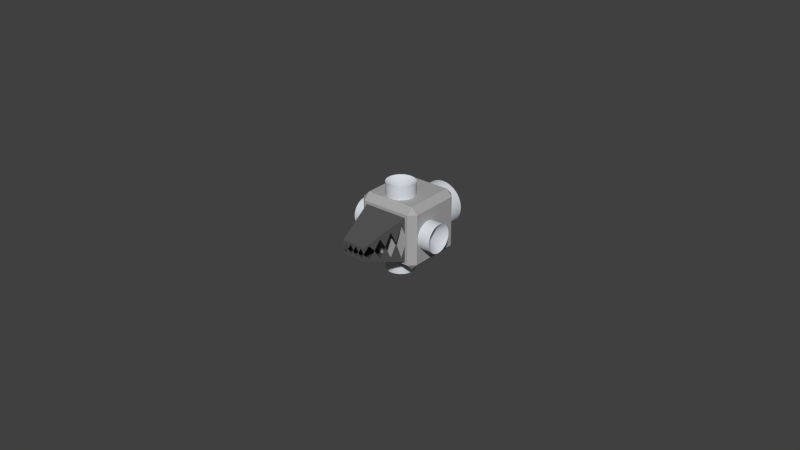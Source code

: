 # Source: Robot.blend  (saved by Blender 2.70.0; exported with 4.5.12 LTS)
import bpy
from mathutils import Matrix  # noqa: F401  (used for matrix-valued properties, if any)

bpy.ops.wm.read_factory_settings(use_empty=True)
scene = bpy.context.scene
scene.name = 'Scene'

# ---- collections
col_collection_1 = bpy.data.collections.new('Collection 1'); scene.collection.children.link(col_collection_1)

# ---- materials (node trees are filled in below, after node groups)
mat_material_001 = bpy.data.materials.new('Material.001')
mat_material_001.alpha_threshold = 0.0
mat_material_001.use_transparent_shadow = False
mat_material_001.diffuse_color = (0.4064, 0.4064, 0.4064, 1.0)
mat_material_001.roughness = 0.5
mat_material_001.line_color = (0.0, 0.0, 0.0, 1.0)
mat_material_002 = bpy.data.materials.new('Material.002')
mat_material_002.alpha_threshold = 0.0
mat_material_002.use_transparent_shadow = False
mat_material_002.diffuse_color = (0.09272, 0.09272, 0.09272, 1.0)
mat_material_002.roughness = 0.5
mat_material_002.line_color = (0.0, 0.0, 0.0, 1.0)
mat_material_003 = bpy.data.materials.new('Material.003')
mat_material_003.alpha_threshold = 0.0
mat_material_003.use_transparent_shadow = False
mat_material_003.diffuse_color = (0.6839, 0.7153, 0.7678, 1.0)
mat_material_003.roughness = 0.5
mat_material_003.line_color = (0.0, 0.0, 0.0, 1.0)

# ---- material node trees

# ---- world
world_world = bpy.data.worlds.new('World'); scene.world = world_world
world_world.color = (0.05088, 0.05088, 0.05088)
world_world.use_sun_shadow = False
world_world.sun_shadow_jitter_overblur = 0.0
world_world.cycles.sampling_method = 'MANUAL'
world_world.cycles.sample_map_resolution = 256

# ---- meshes
me_cube_001 = bpy.data.meshes.new('Cube.001')
me_cube_001.from_pydata([(0.01409, 0.001023, -0.00174), (0.008807, 0.001023, -0.00174), (0.01409, 0.001282, -0.000887), (0.008807, 0.001282, -0.000887), (0.01409, 0.001369, -4.066e-09), (0.008807, 0.001369, 4.064e-09), (-0.008001, -0.008001, -0.01), (-0.008001, -0.01, -0.008001), (-0.01, -0.008001, -0.008001), (-0.01, 0.008001, -0.008001), (-0.008001, 0.01, -0.008001), (-0.008001, 0.008001, -0.01), (0.008001, 0.01, -0.008001), (0.01, 0.008001, -0.008001), (0.008001, 0.008001, -0.01), (0.01, -0.008001, -0.008001), (0.008001, -0.01, -0.008001), (0.008001, -0.008001, -0.01), (-0.01, -0.008001, 0.008001), (-0.008001, -0.01, 0.008001), (-0.008001, -0.008001, 0.01), (-0.01, 0.008001, 0.008001), (-0.008001, 0.008001, 0.01), (-0.008001, 0.01, 0.008001), (0.008001, 0.01, 0.008001), (0.008001, 0.008001, 0.01), (0.01, 0.008001, 0.008001), (0.01, -0.008001, 0.008001), (0.008001, -0.008001, 0.01), (0.008001, -0.01, 0.008001), (0.008807, 0.0006028, -0.002526), (0.01409, 0.0006028, -0.002526), (0.008807, 3.735e-05, -0.003215), (0.01409, 3.735e-05, -0.003215), (0.008807, -0.0006516, -0.00378), (0.01409, -0.0006516, -0.00378), (0.008807, -0.001438, -0.0042), (0.01409, -0.001438, -0.0042), (0.008807, -0.002291, -0.004459), (0.01409, -0.002291, -0.004459), (0.008807, -0.003178, -0.004547), (0.01409, -0.003178, -0.004547), (0.008807, -0.004064, -0.004459), (0.01409, -0.004064, -0.004459), (0.008807, -0.004917, -0.0042), (0.01409, -0.004917, -0.0042), (0.008807, -0.005703, -0.00378), (0.01409, -0.005703, -0.00378), (0.008807, -0.006392, -0.003215), (0.01409, -0.006392, -0.003215), (0.008807, -0.006958, -0.002526), (0.01409, -0.006958, -0.002526), (0.008807, -0.007378, -0.00174), (0.01409, -0.007378, -0.00174), (0.008807, -0.007637, -0.000887), (0.01409, -0.007637, -0.000887), (0.008807, -0.007724, 5.69e-09), (0.01409, -0.007724, -2.44e-09), (0.008807, -0.007637, 0.000887), (0.01409, -0.007637, 0.000887), (0.008807, -0.007378, 0.00174), (0.01409, -0.007378, 0.00174), (0.008807, -0.006958, 0.002526), (0.01409, -0.006958, 0.002526), (0.008807, -0.006392, 0.003215), (0.01409, -0.006392, 0.003215), (0.008807, -0.005703, 0.00378), (0.01409, -0.005703, 0.00378), (0.008807, -0.004917, 0.0042), (0.01409, -0.004917, 0.0042), (0.008807, -0.004064, 0.004459), (0.01409, -0.004064, 0.004459), (0.008807, -0.003178, 0.004547), (0.01409, -0.003178, 0.004547), (0.008807, -0.002291, 0.004459), (0.01409, -0.002291, 0.004459), (0.008807, -0.001438, 0.0042), (0.01409, -0.001438, 0.0042), (0.008807, -0.0006516, 0.00378), (0.01409, -0.0006516, 0.00378), (0.008807, 3.735e-05, 0.003215), (0.01409, 3.735e-05, 0.003215), (0.008807, 0.0006028, 0.002526), (0.01409, 0.0006028, 0.002526), (0.008807, 0.001023, 0.00174), (0.01409, 0.001023, 0.00174), (0.008807, 0.001282, 0.000887), (0.01409, 0.001282, 0.000887), (0.01077, -0.003178, -4.616e-09), (-0.008769, 0.001282, -0.000887), (-0.01406, 0.001023, -0.00174), (-0.008769, 0.001023, -0.00174), (-0.01406, 0.0006028, -0.002526), (-0.008769, 0.0006028, -0.002526), (-0.01406, 3.735e-05, -0.003215), (-0.008769, 3.735e-05, -0.003215), (-0.01406, -0.0006516, -0.00378), (-0.008769, -0.0006516, -0.00378), (-0.01406, -0.001438, -0.0042), (-0.008769, -0.001438, -0.0042), (-0.01406, -0.002291, -0.004459), (-0.008769, -0.002291, -0.004459), (-0.01406, -0.003178, -0.004547), (-0.008769, -0.003178, -0.004547), (-0.01406, -0.004064, -0.004459), (-0.008769, -0.004064, -0.004459), (-0.01406, -0.004917, -0.0042), (-0.008769, -0.004917, -0.0042), (-0.01406, -0.005703, -0.00378), (-0.008769, -0.005703, -0.00378), (-0.01406, -0.006392, -0.003215), (-0.008769, -0.006392, -0.003215), (-0.01406, -0.006958, -0.002526), (-0.008769, -0.006958, -0.002526), (-0.008769, -0.007724, 4.064e-09), (-0.01406, -0.007724, -4.066e-09), (-0.008769, -0.007637, -0.000887), (-0.01406, -0.007637, -0.000887), (-0.008769, -0.007378, -0.00174), (-0.01406, -0.007378, -0.00174), (-0.01406, 0.001282, -0.000887), (-0.008769, 0.001369, 5.69e-09), (-0.01406, 0.001369, -2.44e-09), (-0.008769, 0.001282, 0.000887), (-0.01406, 0.001282, 0.000887), (-0.008769, 0.001023, 0.00174), (-0.01406, 0.001023, 0.00174), (-0.008769, 0.0006028, 0.002526), (-0.01406, 0.0006028, 0.002526), (-0.008769, 3.735e-05, 0.003215), (-0.01406, 3.735e-05, 0.003215), (-0.008769, -0.0006516, 0.00378), (-0.01406, -0.0006516, 0.00378), (-0.008769, -0.001438, 0.0042), (-0.01406, -0.001438, 0.0042), (-0.008769, -0.002291, 0.004459), (-0.01406, -0.002291, 0.004459), (-0.008769, -0.003178, 0.004547), (-0.01406, -0.003178, 0.004547), (-0.008769, -0.004064, 0.004459), (-0.01406, -0.004064, 0.004459), (-0.008769, -0.004917, 0.0042), (-0.01406, -0.004917, 0.0042), (-0.008769, -0.005703, 0.00378), (-0.01406, -0.005703, 0.00378), (-0.008769, -0.006392, 0.003215), (-0.01406, -0.006392, 0.003215), (-0.008769, -0.006958, 0.002526), (-0.01406, -0.006958, 0.002526), (-0.008769, -0.007378, 0.00174), (-0.01406, -0.007378, 0.00174), (-0.008769, -0.007637, 0.000887), (-0.01406, -0.007637, 0.000887), (-0.01073, -0.003178, -4.616e-09), (-0.006456, 0.01674, -0.002665), (-0.006456, 0.008643, -0.002665), (-0.006852, 0.01674, -0.001359), (-0.006852, 0.008643, -0.001359), (-0.006986, 0.01674, -6.022e-09), (-0.006986, 0.008643, 6.433e-09), (-0.005812, 0.008643, -0.00387), (-0.005812, 0.01674, -0.00387), (-0.004946, 0.008643, -0.004925), (-0.004946, 0.01674, -0.004925), (-0.003891, 0.008643, -0.005791), (-0.003891, 0.01674, -0.005791), (-0.002686, 0.008643, -0.006435), (-0.002686, 0.01674, -0.006435), (-0.00138, 0.008643, -0.006831), (-0.00138, 0.01674, -0.006831), (-2.11e-05, 0.008643, -0.006965), (-2.111e-05, 0.01674, -0.006965), (0.001338, 0.008643, -0.006831), (0.001338, 0.01674, -0.006831), (0.002644, 0.008643, -0.006435), (0.002644, 0.01674, -0.006435), (0.003848, 0.008643, -0.005791), (0.003848, 0.01674, -0.005791), (0.004904, 0.008643, -0.004925), (0.004904, 0.01674, -0.004925), (0.00577, 0.008643, -0.00387), (0.00577, 0.01674, -0.00387), (0.006414, 0.008643, -0.002665), (0.006414, 0.01674, -0.002665), (0.00681, 0.008643, -0.001359), (0.00681, 0.01674, -0.001359), (0.006944, 0.008643, 8.924e-09), (0.006944, 0.01674, -3.531e-09), (0.00681, 0.008643, 0.001359), (0.00681, 0.01674, 0.001359), (0.006414, 0.008643, 0.002665), (0.006414, 0.01674, 0.002665), (0.00577, 0.008643, 0.00387), (0.00577, 0.01674, 0.00387), (0.004904, 0.008643, 0.004925), (0.004904, 0.01674, 0.004925), (0.003848, 0.008643, 0.005791), (0.003848, 0.01674, 0.005791), (0.002644, 0.008643, 0.006435), (0.002644, 0.01674, 0.006435), (0.001338, 0.008643, 0.006831), (0.001338, 0.01674, 0.006831), (-2.111e-05, 0.008643, 0.006965), (-2.111e-05, 0.01674, 0.006965), (-0.00138, 0.008643, 0.006831), (-0.00138, 0.01674, 0.006831), (-0.002686, 0.008643, 0.006435), (-0.002686, 0.01674, 0.006435), (-0.003891, 0.008643, 0.005791), (-0.003891, 0.01674, 0.005791), (-0.004946, 0.008643, 0.004925), (-0.004946, 0.01674, 0.004925), (-0.005812, 0.008643, 0.00387), (-0.005812, 0.01674, 0.00387), (-0.006456, 0.008643, 0.002665), (-0.006456, 0.01674, 0.002665), (-0.006852, 0.008643, 0.001359), (-0.006852, 0.01674, 0.001359), (-2.111e-05, 0.01165, -6.864e-09), (-0.001721, 0.001023, -0.01408), (-0.001721, 0.001023, -0.008788), (-0.0008682, 0.001282, -0.01408), (-0.0008682, 0.001282, -0.008788), (1.874e-05, 0.001369, -0.01408), (1.876e-05, 0.001369, -0.008788), (-0.002507, 0.0006028, -0.008788), (-0.002507, 0.0006028, -0.01408), (-0.003196, 3.735e-05, -0.008788), (-0.003196, 3.735e-05, -0.01408), (-0.003762, -0.0006516, -0.008788), (-0.003762, -0.0006516, -0.01408), (-0.004182, -0.001438, -0.008788), (-0.004182, -0.001438, -0.01408), (-0.00444, -0.002291, -0.008788), (-0.00444, -0.002291, -0.01408), (-0.004528, -0.003178, -0.008788), (-0.004528, -0.003178, -0.01408), (-0.00444, -0.004064, -0.008788), (-0.00444, -0.004064, -0.01408), (-0.004182, -0.004917, -0.008788), (-0.004182, -0.004917, -0.01408), (-0.003762, -0.005703, -0.008788), (-0.003762, -0.005703, -0.01408), (-0.003196, -0.006392, -0.008788), (-0.003196, -0.006392, -0.01408), (-0.002507, -0.006958, -0.008788), (-0.002507, -0.006958, -0.01408), (-0.001721, -0.007378, -0.008788), (-0.001721, -0.007378, -0.01408), (-0.0008682, -0.007637, -0.008788), (-0.0008682, -0.007637, -0.01408), (1.876e-05, -0.007724, -0.008788), (1.874e-05, -0.007724, -0.01408), (0.0009057, -0.007637, -0.008788), (0.0009057, -0.007637, -0.01408), (0.001759, -0.007378, -0.008788), (0.001759, -0.007378, -0.01408), (0.002545, -0.006958, -0.008788), (0.002545, -0.006958, -0.01408), (0.003234, -0.006392, -0.008788), (0.003234, -0.006392, -0.01408), (0.003799, -0.005703, -0.008788), (0.003799, -0.005703, -0.01408), (0.004219, -0.004917, -0.008788), (0.004219, -0.004917, -0.01408), (0.004478, -0.004064, -0.008788), (0.004478, -0.004064, -0.01408), (0.004565, -0.003178, -0.008788), (0.004565, -0.003178, -0.01408), (0.004478, -0.002291, -0.008788), (0.004478, -0.002291, -0.01408), (0.004219, -0.001438, -0.008788), (0.004219, -0.001438, -0.01408), (0.003799, -0.0006516, -0.008788), (0.003799, -0.0006516, -0.01408), (0.003234, 3.735e-05, -0.008788), (0.003234, 3.735e-05, -0.01408), (0.002545, 0.0006028, -0.008788), (0.002545, 0.0006028, -0.01408), (0.001759, 0.001023, -0.008788), (0.001759, 0.001023, -0.01408), (0.0009057, 0.001282, -0.008788), (0.0009057, 0.001282, -0.01408), (1.875e-05, -0.003178, -0.01075), (-0.0008682, 0.001282, 0.008788), (-0.001721, 0.001023, 0.01408), (-0.001721, 0.001023, 0.008788), (-0.002507, 0.0006028, 0.01408), (-0.002507, 0.0006028, 0.008788), (-0.003196, 3.735e-05, 0.01408), (-0.003196, 3.735e-05, 0.008788), (-0.003762, -0.0006516, 0.01408), (-0.003762, -0.0006516, 0.008788), (-0.004182, -0.001438, 0.01408), (-0.004182, -0.001438, 0.008788), (-0.00444, -0.002291, 0.01408), (-0.00444, -0.002291, 0.008788), (-0.004528, -0.003178, 0.01408), (-0.004528, -0.003178, 0.008788), (-0.00444, -0.004064, 0.01408), (-0.00444, -0.004064, 0.008788), (-0.004182, -0.004917, 0.01408), (-0.004182, -0.004917, 0.008788), (-0.003762, -0.005703, 0.01408), (-0.003762, -0.005703, 0.008788), (-0.003196, -0.006392, 0.01408), (-0.003196, -0.006392, 0.008788), (-0.002507, -0.006958, 0.01408), (-0.002507, -0.006958, 0.008788), (1.877e-05, -0.007724, 0.008788), (1.877e-05, -0.007724, 0.01408), (-0.0008682, -0.007637, 0.008788), (-0.0008682, -0.007637, 0.01408), (-0.001721, -0.007378, 0.008788), (-0.001721, -0.007378, 0.01408), (-0.0008682, 0.001282, 0.01408), (1.877e-05, 0.001369, 0.008788), (1.877e-05, 0.001369, 0.01408), (0.0009058, 0.001282, 0.008788), (0.0009057, 0.001282, 0.01408), (0.001759, 0.001023, 0.008788), (0.001759, 0.001023, 0.01408), (0.002545, 0.0006028, 0.008788), (0.002545, 0.0006028, 0.01408), (0.003234, 3.735e-05, 0.008788), (0.003234, 3.735e-05, 0.01408), (0.003799, -0.0006516, 0.008788), (0.003799, -0.0006516, 0.01408), (0.004219, -0.001438, 0.008788), (0.004219, -0.001438, 0.01408), (0.004478, -0.002291, 0.008788), (0.004478, -0.002291, 0.01408), (0.004565, -0.003178, 0.008788), (0.004565, -0.003178, 0.01408), (0.004478, -0.004064, 0.008788), (0.004478, -0.004064, 0.01408), (0.004219, -0.004917, 0.008788), (0.004219, -0.004917, 0.01408), (0.003799, -0.005703, 0.008788), (0.003799, -0.005703, 0.01408), (0.003234, -0.006392, 0.008788), (0.003234, -0.006392, 0.01408), (0.002545, -0.006958, 0.008788), (0.002545, -0.006958, 0.01408), (0.001759, -0.007378, 0.008788), (0.001759, -0.007378, 0.01408), (0.0009057, -0.007637, 0.008788), (0.0009057, -0.007637, 0.01408), (1.876e-05, -0.003178, 0.01075), (-0.00597, -0.0148, 0.003962), (0.00597, -0.0148, 0.003962), (0.004652, -0.02026, -0.0001268), (0.005091, -0.01844, 0.002994), (0.004652, -0.02026, 0.0), (-0.00641, -0.01297, 0.0), (-0.00641, -0.01297, -0.0001268), (0.00641, -0.01297, 0.0), (0.00641, -0.01297, -0.0001268), (-0.004652, -0.02026, 0.0), (0.005531, -0.01662, 0.0), (-0.004652, -0.02026, -0.0001268), (-0.003772, -0.02391, 0.002085), (-0.007289, -0.009329, 0.007289), (0.007289, -0.009329, 0.007289), (0.003772, -0.02391, 0.002085), (-0.003772, -0.02391, 0.0), (-0.007289, -0.009329, 0.0), (0.007289, -0.009329, 0.0), (0.003772, -0.02391, 0.0), (-0.005531, -0.01662, 0.0), (-0.0009431, -0.02391, 0.001577), (-0.002829, -0.02391, 0.001577), (0.0009431, -0.02391, 0.001577), (0.002829, -0.02391, 0.001577), (-0.001886, -0.02391, 0.0), (0.001886, -0.02391, 0.0), (0.0, -0.02391, 0.0), (-0.004212, -0.02209, 0.002054), (-0.005091, -0.01844, -0.003121), (0.00685, -0.01115, 0.005202), (-0.00597, -0.0148, -0.004089), (0.00597, -0.0148, -0.004089), (-0.00685, -0.01115, 0.005202), (-0.005091, -0.01844, 0.002994), (0.004212, -0.02209, 0.002054), (-0.005531, -0.01662, -0.0001268), (0.003772, -0.02391, -0.002212), (0.007289, -0.009329, -0.007416), (-0.007289, -0.009329, -0.007416), (-0.003772, -0.02391, -0.002212), (0.003772, -0.02391, -0.0001268), (0.007289, -0.009329, -0.0001268), (-0.007289, -0.009329, -0.0001268), (-0.003772, -0.02391, -0.0001268), (0.005531, -0.01662, -0.0001268), (0.0009431, -0.02391, -0.001704), (0.002829, -0.02391, -0.001704), (-0.0009431, -0.02391, -0.001704), (-0.002829, -0.02391, -0.001704), (0.001886, -0.02391, -0.0001268), (-0.001886, -0.02391, -0.0001268), (2.477e-09, -0.02391, -0.0001268), (0.004212, -0.02209, -0.002181), (-0.00685, -0.01115, -0.005329), (0.00685, -0.01115, -0.005329), (0.005091, -0.01844, -0.003121), (-0.004212, -0.02209, -0.002181), (0.01409, 0.001023, -0.00174), (0.01409, 0.001282, -0.000887), (0.01409, 0.001369, -4.066e-09), (0.008807, 0.001369, 4.064e-09), (0.008807, 0.001282, -0.000887), (0.008807, 0.001023, -0.00174), (-0.01, -0.008001, -0.008001), (-0.01, -0.008001, -0.008001), (-0.01, -0.008001, -0.008001), (-0.008001, -0.008001, -0.01), (-0.008001, -0.008001, -0.01), (-0.008001, -0.008001, -0.01), (-0.008001, -0.01, -0.008001), (-0.008001, -0.01, -0.008001), (-0.008001, -0.01, -0.008001), (-0.008001, 0.008001, -0.01), (-0.008001, 0.008001, -0.01), (-0.008001, 0.008001, -0.01), (-0.01, 0.008001, -0.008001), (-0.01, 0.008001, -0.008001), (-0.01, 0.008001, -0.008001), (-0.008001, 0.01, -0.008001), (-0.008001, 0.01, -0.008001), (-0.008001, 0.01, -0.008001), (0.008001, 0.008001, -0.01), (0.008001, 0.008001, -0.01), (0.008001, 0.008001, -0.01), (0.008001, 0.01, -0.008001), (0.008001, 0.01, -0.008001), (0.008001, 0.01, -0.008001), (0.01, 0.008001, -0.008001), (0.01, 0.008001, -0.008001), (0.01, 0.008001, -0.008001), (0.008001, -0.008001, -0.01), (0.008001, -0.008001, -0.01), (0.008001, -0.008001, -0.01), (0.01, -0.008001, -0.008001), (0.01, -0.008001, -0.008001), (0.01, -0.008001, -0.008001), (0.008001, -0.01, -0.008001), (0.008001, -0.01, -0.008001), (0.008001, -0.01, -0.008001), (-0.008001, -0.008001, 0.01), (-0.008001, -0.008001, 0.01), (-0.008001, -0.008001, 0.01), (-0.01, -0.008001, 0.008001), (-0.01, -0.008001, 0.008001), (-0.01, -0.008001, 0.008001), (-0.008001, -0.01, 0.008001), (-0.008001, -0.01, 0.008001), (-0.008001, -0.01, 0.008001), (-0.008001, 0.01, 0.008001), (-0.008001, 0.01, 0.008001), (-0.008001, 0.01, 0.008001), (-0.01, 0.008001, 0.008001), (-0.01, 0.008001, 0.008001), (-0.01, 0.008001, 0.008001), (-0.008001, 0.008001, 0.01), (-0.008001, 0.008001, 0.01), (-0.008001, 0.008001, 0.01), (0.01, 0.008001, 0.008001), (0.01, 0.008001, 0.008001), (0.01, 0.008001, 0.008001), (0.008001, 0.01, 0.008001), (0.008001, 0.01, 0.008001), (0.008001, 0.01, 0.008001), (0.008001, 0.008001, 0.01), (0.008001, 0.008001, 0.01), (0.008001, 0.008001, 0.01), (0.008001, -0.01, 0.008001), (0.008001, -0.01, 0.008001), (0.008001, -0.01, 0.008001), (0.01, -0.008001, 0.008001), (0.01, -0.008001, 0.008001), (0.01, -0.008001, 0.008001), (0.008001, -0.008001, 0.01), (0.008001, -0.008001, 0.01), (0.008001, -0.008001, 0.01), (0.008807, 0.0006028, -0.002526), (0.01409, 0.0006028, -0.002526), (0.008807, 3.735e-05, -0.003215), (0.01409, 3.735e-05, -0.003215), (0.008807, -0.0006516, -0.00378), (0.01409, -0.0006516, -0.00378), (0.008807, -0.001438, -0.0042), (0.01409, -0.001438, -0.0042), (0.008807, -0.002291, -0.004459), (0.01409, -0.002291, -0.004459), (0.008807, -0.003178, -0.004547), (0.01409, -0.003178, -0.004547), (0.008807, -0.004064, -0.004459), (0.01409, -0.004064, -0.004459), (0.008807, -0.004917, -0.0042), (0.01409, -0.004917, -0.0042), (0.008807, -0.005703, -0.00378), (0.01409, -0.005703, -0.00378), (0.008807, -0.006392, -0.003215), (0.01409, -0.006392, -0.003215), (0.008807, -0.006958, -0.002526), (0.01409, -0.006958, -0.002526), (0.008807, -0.007378, -0.00174), (0.01409, -0.007378, -0.00174), (0.008807, -0.007637, -0.000887), (0.01409, -0.007637, -0.000887), (0.008807, -0.007724, 5.69e-09), (0.01409, -0.007724, -2.44e-09), (0.008807, -0.007637, 0.000887), (0.01409, -0.007637, 0.000887), (0.008807, -0.007378, 0.00174), (0.01409, -0.007378, 0.00174), (0.008807, -0.006958, 0.002526), (0.01409, -0.006958, 0.002526), (0.008807, -0.006392, 0.003215), (0.01409, -0.006392, 0.003215), (0.008807, -0.005703, 0.00378), (0.01409, -0.005703, 0.00378), (0.008807, -0.004917, 0.0042), (0.01409, -0.004917, 0.0042), (0.008807, -0.004064, 0.004459), (0.01409, -0.004064, 0.004459), (0.008807, -0.003178, 0.004547), (0.01409, -0.003178, 0.004547), (0.008807, -0.002291, 0.004459), (0.01409, -0.002291, 0.004459), (0.008807, -0.001438, 0.0042), (0.01409, -0.001438, 0.0042), (0.008807, -0.0006516, 0.00378), (0.01409, -0.0006516, 0.00378), (0.008807, 3.735e-05, 0.003215), (0.01409, 3.735e-05, 0.003215), (0.008807, 0.0006028, 0.002526), (0.01409, 0.0006028, 0.002526), (0.008807, 0.001023, 0.00174), (0.01409, 0.001023, 0.00174), (0.008807, 0.001282, 0.000887), (0.01409, 0.001282, 0.000887), (-0.01406, -0.0006516, 0.00378), (-0.01406, 3.735e-05, 0.003215), (-0.008769, 3.735e-05, 0.003215), (-0.008769, -0.0006516, 0.00378), (-0.01406, 0.0006028, 0.002526), (-0.008769, 0.0006028, 0.002526), (-0.01406, 0.001023, 0.00174), (-0.008769, 0.001023, 0.00174), (-0.01406, 0.001282, 0.000887), (-0.008769, 0.001282, 0.000887), (-0.01406, 0.001369, -2.44e-09), (-0.008769, 0.001369, 5.69e-09), (-0.01406, 0.001282, -0.000887), (-0.008769, 0.001282, -0.000887), (-0.01406, 0.001023, -0.00174), (-0.008769, 0.001023, -0.00174), (-0.01406, 0.0006028, -0.002526), (-0.008769, 0.0006028, -0.002526), (-0.01406, 3.735e-05, -0.003215), (-0.008769, 3.735e-05, -0.003215), (-0.01406, -0.0006516, -0.00378), (-0.008769, -0.0006516, -0.00378), (-0.01406, -0.001438, -0.0042), (-0.008769, -0.001438, -0.0042), (-0.01406, -0.002291, -0.004459), (-0.008769, -0.002291, -0.004459), (-0.01406, -0.003178, -0.004547), (-0.008769, -0.003178, -0.004547), (-0.01406, -0.004064, -0.004459), (-0.008769, -0.004064, -0.004459), (-0.01406, -0.004917, -0.0042), (-0.008769, -0.004917, -0.0042), (-0.01406, -0.005703, -0.00378), (-0.008769, -0.005703, -0.00378), (-0.01406, -0.006392, -0.003215), (-0.008769, -0.006392, -0.003215), (-0.01406, -0.006958, -0.002526), (-0.008769, -0.006958, -0.002526), (-0.01406, -0.007378, -0.00174), (-0.008769, -0.007378, -0.00174), (-0.008769, -0.007637, -0.000887), (-0.008769, -0.007724, 4.064e-09), (-0.01406, -0.007637, -0.000887), (-0.01406, -0.007724, -4.066e-09), (-0.008769, -0.001438, 0.0042), (-0.01406, -0.001438, 0.0042), (-0.008769, -0.002291, 0.004459), (-0.01406, -0.002291, 0.004459), (-0.008769, -0.003178, 0.004547), (-0.01406, -0.003178, 0.004547), (-0.008769, -0.004064, 0.004459), (-0.01406, -0.004064, 0.004459), (-0.008769, -0.004917, 0.0042), (-0.01406, -0.004917, 0.0042), (-0.008769, -0.005703, 0.00378), (-0.01406, -0.005703, 0.00378), (-0.008769, -0.006392, 0.003215), (-0.01406, -0.006392, 0.003215), (-0.008769, -0.006958, 0.002526), (-0.01406, -0.006958, 0.002526), (-0.008769, -0.007378, 0.00174), (-0.01406, -0.007378, 0.00174), (-0.008769, -0.007637, 0.000887), (-0.01406, -0.007637, 0.000887), (-0.006456, 0.01674, -0.002665), (-0.006852, 0.01674, -0.001359), (-0.006986, 0.01674, -6.022e-09), (-0.006986, 0.008643, 6.433e-09), (-0.006852, 0.008643, -0.001359), (-0.006456, 0.008643, -0.002665), (-0.005812, 0.008643, -0.00387), (-0.005812, 0.01674, -0.00387), (-0.004946, 0.008643, -0.004925), (-0.004946, 0.01674, -0.004925), (-0.003891, 0.008643, -0.005791), (-0.003891, 0.01674, -0.005791), (-0.002686, 0.008643, -0.006435), (-0.002686, 0.01674, -0.006435), (-0.00138, 0.008643, -0.006831), (-0.00138, 0.01674, -0.006831), (-2.11e-05, 0.008643, -0.006965), (-2.111e-05, 0.01674, -0.006965), (0.001338, 0.008643, -0.006831), (0.001338, 0.01674, -0.006831), (0.002644, 0.008643, -0.006435), (0.002644, 0.01674, -0.006435), (0.003848, 0.008643, -0.005791), (0.003848, 0.01674, -0.005791), (0.004904, 0.008643, -0.004925), (0.004904, 0.01674, -0.004925), (0.00577, 0.008643, -0.00387), (0.00577, 0.01674, -0.00387), (0.006414, 0.008643, -0.002665), (0.006414, 0.01674, -0.002665), (0.00681, 0.008643, -0.001359), (0.00681, 0.01674, -0.001359), (0.006944, 0.008643, 8.924e-09), (0.006944, 0.01674, -3.531e-09), (0.00681, 0.008643, 0.001359), (0.00681, 0.01674, 0.001359), (0.006414, 0.008643, 0.002665), (0.006414, 0.01674, 0.002665), (0.00577, 0.008643, 0.00387), (0.00577, 0.01674, 0.00387), (0.004904, 0.008643, 0.004925), (0.004904, 0.01674, 0.004925), (0.003848, 0.008643, 0.005791), (0.003848, 0.01674, 0.005791), (0.002644, 0.008643, 0.006435), (0.002644, 0.01674, 0.006435), (0.001338, 0.008643, 0.006831), (0.001338, 0.01674, 0.006831), (-2.111e-05, 0.008643, 0.006965), (-2.111e-05, 0.01674, 0.006965), (-0.00138, 0.008643, 0.006831), (-0.00138, 0.01674, 0.006831), (-0.002686, 0.008643, 0.006435), (-0.002686, 0.01674, 0.006435), (-0.003891, 0.008643, 0.005791), (-0.003891, 0.01674, 0.005791), (-0.004946, 0.008643, 0.004925), (-0.004946, 0.01674, 0.004925), (-0.005812, 0.008643, 0.00387), (-0.005812, 0.01674, 0.00387), (-0.006456, 0.008643, 0.002665), (-0.006456, 0.01674, 0.002665), (-0.006852, 0.008643, 0.001359), (-0.006852, 0.01674, 0.001359), (-0.001721, 0.001023, -0.01408), (-0.0008682, 0.001282, -0.01408), (1.874e-05, 0.001369, -0.01408), (1.876e-05, 0.001369, -0.008788), (-0.0008682, 0.001282, -0.008788), (-0.001721, 0.001023, -0.008788), (-0.002507, 0.0006028, -0.008788), (-0.002507, 0.0006028, -0.01408), (-0.003196, 3.735e-05, -0.008788), (-0.003196, 3.735e-05, -0.01408), (-0.003762, -0.0006516, -0.008788), (-0.003762, -0.0006516, -0.01408), (-0.004182, -0.001438, -0.008788), (-0.004182, -0.001438, -0.01408), (-0.00444, -0.002291, -0.008788), (-0.00444, -0.002291, -0.01408), (-0.004528, -0.003178, -0.008788), (-0.004528, -0.003178, -0.01408), (-0.00444, -0.004064, -0.008788), (-0.00444, -0.004064, -0.01408), (-0.004182, -0.004917, -0.008788), (-0.004182, -0.004917, -0.01408), (-0.003762, -0.005703, -0.008788), (-0.003762, -0.005703, -0.01408), (-0.003196, -0.006392, -0.008788), (-0.003196, -0.006392, -0.01408), (-0.002507, -0.006958, -0.008788), (-0.002507, -0.006958, -0.01408), (-0.001721, -0.007378, -0.008788), (-0.001721, -0.007378, -0.01408), (-0.0008682, -0.007637, -0.008788), (-0.0008682, -0.007637, -0.01408), (1.876e-05, -0.007724, -0.008788), (1.874e-05, -0.007724, -0.01408), (0.0009057, -0.007637, -0.008788), (0.0009057, -0.007637, -0.01408), (0.001759, -0.007378, -0.008788), (0.001759, -0.007378, -0.01408), (0.002545, -0.006958, -0.008788), (0.002545, -0.006958, -0.01408), (0.003234, -0.006392, -0.008788), (0.003234, -0.006392, -0.01408), (0.003799, -0.005703, -0.008788), (0.003799, -0.005703, -0.01408), (0.004219, -0.004917, -0.008788), (0.004219, -0.004917, -0.01408), (0.004478, -0.004064, -0.008788), (0.004478, -0.004064, -0.01408), (0.004565, -0.003178, -0.008788), (0.004565, -0.003178, -0.01408), (0.004478, -0.002291, -0.008788), (0.004478, -0.002291, -0.01408), (0.004219, -0.001438, -0.008788), (0.004219, -0.001438, -0.01408), (0.003799, -0.0006516, -0.008788), (0.003799, -0.0006516, -0.01408), (0.003234, 3.735e-05, -0.008788), (0.003234, 3.735e-05, -0.01408), (0.002545, 0.0006028, -0.008788), (0.002545, 0.0006028, -0.01408), (0.001759, 0.001023, -0.008788), (0.001759, 0.001023, -0.01408), (0.0009057, 0.001282, -0.008788), (0.0009057, 0.001282, -0.01408), (0.003799, -0.0006516, 0.01408), (0.003234, 3.735e-05, 0.01408), (0.003234, 3.735e-05, 0.008788), (0.003799, -0.0006516, 0.008788), (0.002545, 0.0006028, 0.01408), (0.002545, 0.0006028, 0.008788), (0.001759, 0.001023, 0.01408), (0.001759, 0.001023, 0.008788), (0.0009057, 0.001282, 0.01408), (0.0009058, 0.001282, 0.008788), (1.877e-05, 0.001369, 0.01408), (1.877e-05, 0.001369, 0.008788), (-0.0008682, 0.001282, 0.01408), (-0.0008682, 0.001282, 0.008788), (-0.001721, 0.001023, 0.01408), (-0.001721, 0.001023, 0.008788), (-0.002507, 0.0006028, 0.01408), (-0.002507, 0.0006028, 0.008788), (-0.003196, 3.735e-05, 0.01408), (-0.003196, 3.735e-05, 0.008788), (-0.003762, -0.0006516, 0.01408), (-0.003762, -0.0006516, 0.008788), (-0.004182, -0.001438, 0.01408), (-0.004182, -0.001438, 0.008788), (-0.00444, -0.002291, 0.01408), (-0.00444, -0.002291, 0.008788), (-0.004528, -0.003178, 0.01408), (-0.004528, -0.003178, 0.008788), (-0.00444, -0.004064, 0.01408), (-0.00444, -0.004064, 0.008788), (-0.004182, -0.004917, 0.01408), (-0.004182, -0.004917, 0.008788), (-0.003762, -0.005703, 0.01408), (-0.003762, -0.005703, 0.008788), (-0.003196, -0.006392, 0.01408), (-0.003196, -0.006392, 0.008788), (-0.002507, -0.006958, 0.01408), (-0.002507, -0.006958, 0.008788), (-0.001721, -0.007378, 0.01408), (-0.001721, -0.007378, 0.008788), (-0.0008682, -0.007637, 0.008788), (1.877e-05, -0.007724, 0.008788), (-0.0008682, -0.007637, 0.01408), (1.877e-05, -0.007724, 0.01408), (0.004219, -0.001438, 0.008788), (0.004219, -0.001438, 0.01408), (0.004478, -0.002291, 0.008788), (0.004478, -0.002291, 0.01408), (0.004565, -0.003178, 0.008788), (0.004565, -0.003178, 0.01408), (0.004478, -0.004064, 0.008788), (0.004478, -0.004064, 0.01408), (0.004219, -0.004917, 0.008788), (0.004219, -0.004917, 0.01408), (0.003799, -0.005703, 0.008788), (0.003799, -0.005703, 0.01408), (0.003234, -0.006392, 0.008788), (0.003234, -0.006392, 0.01408), (0.002545, -0.006958, 0.008788), (0.002545, -0.006958, 0.01408), (0.001759, -0.007378, 0.008788), (0.001759, -0.007378, 0.01408), (0.0009057, -0.007637, 0.008788), (0.0009057, -0.007637, 0.01408), (0.003772, -0.02391, -0.0001268), (0.003772, -0.02391, -0.002212), (0.003772, -0.02391, -0.002212), (-0.003772, -0.02391, 0.0), (-0.003772, -0.02391, 0.002085), (-0.003772, -0.02391, 0.002085), (-0.007289, -0.009329, 0.007289), (0.007289, -0.009329, 0.007289), (0.003772, -0.02391, 0.002085), (0.003772, -0.02391, 0.002085), (0.003772, -0.02391, 0.0), (0.007289, -0.009329, -0.007416), (-0.007289, -0.009329, -0.007416), (-0.003772, -0.02391, -0.002212), (-0.003772, -0.02391, -0.002212), (-0.003772, -0.02391, -0.0001268)], [], [(416, 422, 431, 440), (467, 479, 443, 437), (482, 473, 464, 449), (458, 470, 434, 428), (476, 455, 419, 446), (6, 7, 8), (9, 10, 11), (12, 13, 14), (15, 16, 17), (18, 19, 20), (21, 22, 23), (24, 25, 26), (27, 28, 29), (421, 456, 452, 413), (450, 465, 461, 453), (459, 429, 425, 462), (423, 417, 414, 426), (466, 474, 472, 460), (468, 438, 436, 471), (432, 424, 430, 435), (475, 483, 481, 469), (477, 447, 445, 480), (441, 433, 439, 444), (484, 451, 457, 478), (418, 442, 448, 420), (454, 463, 427, 415), (5, 4, 2, 3), (3, 2, 0, 1), (1, 0, 31, 30), (30, 31, 33, 32), (32, 33, 35, 34), (34, 35, 37, 36), (36, 37, 39, 38), (38, 39, 41, 40), (40, 41, 43, 42), (42, 43, 45, 44), (44, 45, 47, 46), (46, 47, 49, 48), (48, 49, 51, 50), (50, 51, 53, 52), (52, 53, 55, 54), (54, 55, 57, 56), (56, 57, 59, 58), (58, 59, 61, 60), (60, 61, 63, 62), (62, 63, 65, 64), (64, 65, 67, 66), (66, 67, 69, 68), (68, 69, 71, 70), (70, 71, 73, 72), (72, 73, 75, 74), (74, 75, 77, 76), (76, 77, 79, 78), (78, 79, 81, 80), (80, 81, 83, 82), (82, 83, 85, 84), (86, 87, 4, 5), (84, 85, 87, 86), (410, 411, 412, 485, 487, 489, 491, 493, 495, 497, 499, 501, 503, 505, 507, 509, 511, 513, 515, 517, 519, 521, 523, 525, 527, 529, 531, 533, 535, 537, 539, 541), (149, 150, 152, 151), (151, 152, 115, 114), (147, 148, 150, 149), (145, 146, 148, 147), (143, 144, 146, 145), (141, 142, 144, 143), (139, 140, 142, 141), (137, 138, 140, 139), (135, 136, 138, 137), (133, 134, 136, 135), (131, 132, 134, 133), (129, 130, 132, 131), (127, 128, 130, 129), (125, 126, 128, 127), (123, 124, 126, 125), (121, 122, 124, 123), (89, 120, 122, 121), (91, 90, 120, 89), (93, 92, 90, 91), (95, 94, 92, 93), (97, 96, 94, 95), (99, 98, 96, 97), (101, 100, 98, 99), (103, 102, 100, 101), (105, 104, 102, 103), (107, 106, 104, 105), (109, 108, 106, 107), (111, 110, 108, 109), (113, 112, 110, 111), (118, 119, 112, 113), (116, 117, 119, 118), (114, 115, 117, 116), (540, 538, 88), (518, 516, 88), (496, 494, 88), (524, 522, 88), (408, 409, 88), (502, 500, 88), (530, 528, 88), (486, 407, 88), (508, 506, 88), (536, 534, 88), (514, 512, 88), (492, 490, 88), (542, 540, 88), (520, 518, 88), (498, 496, 88), (526, 524, 88), (504, 502, 88), (532, 530, 88), (488, 486, 88), (510, 508, 88), (538, 536, 88), (516, 514, 88), (494, 492, 88), (409, 542, 88), (522, 520, 88), (407, 408, 88), (500, 498, 88), (528, 526, 88), (506, 504, 88), (534, 532, 88), (490, 488, 88), (512, 510, 88), (584, 583, 582, 580, 578, 576, 574, 572, 570, 568, 566, 564, 562, 560, 558, 556, 554, 552, 550, 548, 545, 546, 587, 589, 591, 593, 595, 597, 599, 601, 603, 605), (604, 602, 153), (547, 549, 153), (569, 571, 153), (588, 543, 153), (585, 586, 153), (563, 565, 153), (594, 592, 153), (579, 581, 153), (557, 559, 153), (600, 598, 153), (551, 553, 153), (573, 575, 153), (606, 604, 153), (544, 547, 153), (567, 569, 153), (590, 588, 153), (561, 563, 153), (596, 594, 153), (577, 579, 153), (555, 557, 153), (602, 600, 153), (549, 551, 153), (571, 573, 153), (586, 606, 153), (543, 544, 153), (581, 585, 153), (565, 567, 153), (592, 590, 153), (559, 561, 153), (598, 596, 153), (575, 577, 153), (553, 555, 153), (159, 158, 156, 157), (157, 156, 154, 155), (155, 154, 161, 160), (160, 161, 163, 162), (162, 163, 165, 164), (164, 165, 167, 166), (166, 167, 169, 168), (168, 169, 171, 170), (170, 171, 173, 172), (172, 173, 175, 174), (174, 175, 177, 176), (176, 177, 179, 178), (178, 179, 181, 180), (180, 181, 183, 182), (182, 183, 185, 184), (184, 185, 187, 186), (186, 187, 189, 188), (188, 189, 191, 190), (190, 191, 193, 192), (192, 193, 195, 194), (194, 195, 197, 196), (196, 197, 199, 198), (198, 199, 201, 200), (200, 201, 203, 202), (202, 203, 205, 204), (204, 205, 207, 206), (206, 207, 209, 208), (208, 209, 211, 210), (210, 211, 213, 212), (212, 213, 215, 214), (216, 217, 158, 159), (214, 215, 217, 216), (610, 611, 612, 613, 615, 617, 619, 621, 623, 625, 627, 629, 631, 633, 635, 637, 639, 641, 643, 645, 647, 649, 651, 653, 655, 657, 659, 661, 663, 665, 667, 669), (668, 666, 218), (646, 644, 218), (624, 622, 218), (652, 650, 218), (608, 609, 218), (630, 628, 218), (658, 656, 218), (614, 607, 218), (636, 634, 218), (664, 662, 218), (642, 640, 218), (620, 618, 218), (670, 668, 218), (648, 646, 218), (626, 624, 218), (654, 652, 218), (632, 630, 218), (660, 658, 218), (616, 614, 218), (638, 636, 218), (666, 664, 218), (644, 642, 218), (622, 620, 218), (609, 670, 218), (650, 648, 218), (607, 608, 218), (628, 626, 218), (656, 654, 218), (634, 632, 218), (662, 660, 218), (618, 616, 218), (640, 638, 218), (224, 223, 221, 222), (222, 221, 219, 220), (220, 219, 226, 225), (225, 226, 228, 227), (227, 228, 230, 229), (229, 230, 232, 231), (231, 232, 234, 233), (233, 234, 236, 235), (235, 236, 238, 237), (237, 238, 240, 239), (239, 240, 242, 241), (241, 242, 244, 243), (243, 244, 246, 245), (245, 246, 248, 247), (247, 248, 250, 249), (249, 250, 252, 251), (251, 252, 254, 253), (253, 254, 256, 255), (255, 256, 258, 257), (257, 258, 260, 259), (259, 260, 262, 261), (261, 262, 264, 263), (263, 264, 266, 265), (265, 266, 268, 267), (267, 268, 270, 269), (269, 270, 272, 271), (271, 272, 274, 273), (273, 274, 276, 275), (275, 276, 278, 277), (277, 278, 280, 279), (281, 282, 223, 224), (279, 280, 282, 281), (674, 675, 676, 677, 679, 681, 683, 685, 687, 689, 691, 693, 695, 697, 699, 701, 703, 705, 707, 709, 711, 713, 715, 717, 719, 721, 723, 725, 727, 729, 731, 733), (344, 345, 347, 346), (346, 347, 310, 309), (342, 343, 345, 344), (340, 341, 343, 342), (338, 339, 341, 340), (336, 337, 339, 338), (334, 335, 337, 336), (332, 333, 335, 334), (330, 331, 333, 332), (328, 329, 331, 330), (326, 327, 329, 328), (324, 325, 327, 326), (322, 323, 325, 324), (320, 321, 323, 322), (318, 319, 321, 320), (316, 317, 319, 318), (284, 315, 317, 316), (286, 285, 315, 284), (288, 287, 285, 286), (290, 289, 287, 288), (292, 291, 289, 290), (294, 293, 291, 292), (296, 295, 293, 294), (298, 297, 295, 296), (300, 299, 297, 298), (302, 301, 299, 300), (304, 303, 301, 302), (306, 305, 303, 304), (308, 307, 305, 306), (313, 314, 307, 308), (311, 312, 314, 313), (309, 310, 312, 311), (732, 730, 283), (710, 708, 283), (688, 686, 283), (716, 714, 283), (672, 673, 283), (694, 692, 283), (722, 720, 283), (678, 671, 283), (700, 698, 283), (728, 726, 283), (706, 704, 283), (684, 682, 283), (734, 732, 283), (712, 710, 283), (690, 688, 283), (718, 716, 283), (696, 694, 283), (724, 722, 283), (680, 678, 283), (702, 700, 283), (730, 728, 283), (708, 706, 283), (686, 684, 283), (673, 734, 283), (714, 712, 283), (671, 672, 283), (692, 690, 283), (720, 718, 283), (698, 696, 283), (726, 724, 283), (682, 680, 283), (704, 702, 283), (776, 775, 774, 772, 770, 768, 766, 764, 762, 760, 758, 756, 754, 752, 750, 748, 746, 744, 742, 740, 737, 738, 779, 781, 783, 785, 787, 789, 791, 793, 795, 797), (796, 794, 348), (739, 741, 348), (761, 763, 348), (780, 735, 348), (777, 778, 348), (755, 757, 348), (786, 784, 348), (771, 773, 348), (749, 751, 348), (792, 790, 348), (743, 745, 348), (765, 767, 348), (798, 796, 348), (736, 739, 348), (759, 761, 348), (782, 780, 348), (753, 755, 348), (788, 786, 348), (769, 771, 348), (747, 749, 348), (794, 792, 348), (741, 743, 348), (763, 765, 348), (778, 798, 348), (735, 736, 348), (773, 777, 348), (757, 759, 348), (784, 782, 348), (751, 753, 348), (790, 788, 348), (767, 769, 348), (745, 747, 348), (364, 363, 362, 803), (361, 805, 366, 382, 354, 349, 369, 383, 358, 377, 365), (389, 388, 387, 800), (806, 807, 368, 384, 353, 352, 359, 350, 356, 379, 367), (808, 804, 802, 371, 374, 370, 376, 372, 375, 373, 809), (812, 386, 390, 396, 399, 395, 401, 397, 400, 398, 393), (811, 813, 814, 406, 360, 378, 385, 380, 355, 403, 392), (801, 810, 391, 404, 357, 381, 394, 405, 351, 402, 799)])
me_cube_001.polygons.foreach_set('use_smooth', [True] * 359)
me_cube_001.polygons.foreach_set('material_index', [0, 0, 0, 0, 0, 0, 0, 0, 0, 0, 0, 0, 0, 0, 0, 0, 0, 0, 0, 0, 0, 0, 0, 0, 0, 0, 2, 2, 2, 2, 2, 2, 2, 2, 2, 2, 2, 2, 2, 2, 2, 2, 2, 2, 2, 2, 2, 2, 2, 2, 2, 2, 2, 2, 2, 2, 2, 2, 2, 2, 2, 2, 2, 2, 2, 2, 2, 2, 2, 2, 2, 2, 2, 2, 2, 2, 2, 2, 2, 2, 2, 2, 2, 2, 2, 2, 2, 2, 2, 2, 2, 2, 2, 2, 2, 2, 2, 2, 2, 2, 2, 2, 2, 2, 2, 2, 2, 2, 2, 2, 2, 2, 2, 2, 2, 2, 2, 2, 2, 2, 2, 2, 2, 2, 2, 2, 2, 2, 2, 2, 2, 2, 2, 2, 2, 2, 2, 2, 2, 2, 2, 2, 2, 2, 2, 2, 2, 2, 2, 2, 2, 2, 2, 2, 2, 2, 2, 2, 2, 2, 2, 2, 2, 2, 2, 2, 2, 2, 2, 2, 2, 2, 2, 2, 2, 2, 2, 2, 2, 2, 2, 2, 2, 2, 2, 2, 2, 2, 2, 2, 2, 2, 2, 2, 2, 2, 2, 2, 2, 2, 2, 2, 2, 2, 2, 2, 2, 2, 2, 2, 2, 2, 2, 2, 2, 2, 2, 2, 2, 2, 2, 2, 2, 2, 2, 2, 2, 2, 2, 2, 2, 2, 2, 2, 2, 2, 2, 2, 2, 2, 2, 2, 2, 2, 2, 2, 2, 2, 2, 2, 2, 2, 2, 2, 2, 2, 2, 2, 2, 2, 2, 2, 2, 2, 2, 2, 2, 2, 2, 2, 2, 2, 2, 2, 2, 2, 2, 2, 2, 2, 2, 2, 2, 2, 2, 2, 2, 2, 2, 2, 2, 2, 2, 2, 2, 2, 2, 2, 2, 2, 2, 2, 2, 2, 2, 2, 2, 2, 2, 2, 2, 2, 2, 2, 2, 2, 2, 2, 2, 2, 2, 2, 2, 2, 2, 2, 2, 2, 2, 2, 2, 2, 2, 2, 2, 2, 2, 2, 2, 2, 2, 2, 2, 2, 2, 2, 2, 2, 2, 2, 2, 1, 1, 1, 1, 1, 1, 1, 1])
me_cube_001.materials.append(mat_material_001)
me_cube_001.materials.append(mat_material_002)
me_cube_001.materials.append(mat_material_003)
me_cube_001.use_remesh_preserve_volume = False
me_cube_001.use_remesh_preserve_attributes = False
me_cube_001.use_mirror_vertex_groups = False
me_cube_001.update()
arm_armature = bpy.data.armatures.new('Armature')  # bones are not reproduced

# ---- objects
ob_armature = bpy.data.objects.new('Armature', arm_armature)
ob_cube = bpy.data.objects.new('Cube', me_cube_001)

# ---- transforms, parenting, visibility, modifiers, constraints
ob_armature.location = (0.0, 0.0, 0.0)
ob_armature.lineart.crease_threshold = 0.0
ob_cube.location = (0.0, 0.0, 0.0)
ob_cube.lineart.crease_threshold = 0.0
_vg = ob_cube.vertex_groups.new(name='Top')
_vg.add([349, 350, 352, 353, 354, 356, 358, 359, 361, 362, 363, 364, 365, 366, 367, 368, 369, 370, 371, 372, 373, 374, 375, 376, 377, 379, 382, 383, 384, 802, 803, 804, 805, 806, 807, 808, 809], 1.0, 'REPLACE')
_vg = ob_cube.vertex_groups.new(name='Bottom')
_vg.add([351, 355, 357, 360, 378, 380, 381, 385, 386, 387, 388, 389, 390, 391, 392, 393, 394, 395, 396, 397, 398, 399, 400, 401, 402, 403, 404, 405, 406, 799, 800, 801, 810, 811, 812, 813, 814], 1.0, 'REPLACE')
_vg = ob_cube.vertex_groups.new(name='Body')
_vg.add([0, 1, 2, 3, 4, 5, 6, 7, 8, 9, 10, 11, 12, 13, 14, 15, 16, 17, 18, 19, 20, 21, 22, 23, 24, 25, 26, 27, 28, 29, 30, 31, 32, 33, 34, 35, 36, 37, 38, 39, 40, 41, 42, 43, 44, 45, 46, 47, 48, 49, 50, 51, 52, 53, 54, 55, 56, 57, 58, 59, 60, 61, 62, 63, 64, 65, 66, 67, 68, 69, 70, 71, 72, 73, 74, 75, 76, 77, 78, 79, 80, 81, 82, 83, 84, 85, 86, 87, 88, 89, 90, 91, 92, 93, 94, 95, 96, 97, 98, 99, 100, 101, 102, 103, 104, 105, 106, 107, 108, 109, 110, 111, 112, 113, 114, 115, 116, 117, 118, 119, 120, 121, 122, 123, 124, 125, 126, 127, 128, 129, 130, 131, 132, 133, 134, 135, 136, 137, 138, 139, 140, 141, 142, 143, 144, 145, 146, 147, 148, 149, 150, 151, 152, 153, 154, 155, 156, 157, 158, 159, 160, 161, 162, 163, 164, 165, 166, 167, 168, 169, 170, 171, 172, 173, 174, 175, 176, 177, 178, 179, 180, 181, 182, 183, 184, 185, 186, 187, 188, 189, 190, 191, 192, 193, 194, 195, 196, 197, 198, 199, 200, 201, 202, 203, 204, 205, 206, 207, 208, 209, 210, 211, 212, 213, 214, 215, 216, 217, 218, 219, 220, 221, 222, 223, 224, 225, 226, 227, 228, 229, 230, 231, 232, 233, 234, 235, 236, 237, 238, 239, 240, 241, 242, 243, 244, 245, 246, 247, 248, 249, 250, 251, 252, 253, 254, 255, 256, 257, 258, 259, 260, 261, 262, 263, 264, 265, 266, 267, 268, 269, 270, 271, 272, 273, 274, 275, 276, 277, 278, 279, 280, 281, 282, 283, 284, 285, 286, 287, 288, 289, 290, 291, 292, 293, 294, 295, 296, 297, 298, 299, 300, 301, 302, 303, 304, 305, 306, 307, 308, 309, 310, 311, 312, 313, 314, 315, 316, 317, 318, 319, 320, 321, 322, 323, 324, 325, 326, 327, 328, 329, 330, 331, 332, 333, 334, 335, 336, 337, 338, 339, 340, 341, 342, 343, 344, 345, 346, 347, 348, 407, 408, 409, 410, 411, 412, 413, 414, 415, 416, 417, 418, 419, 420, 421, 422, 423, 424, 425, 426, 427, 428, 429, 430, 431, 432, 433, 434, 435, 436, 437, 438, 439, 440, 441, 442, 443, 444, 445, 446, 447, 448, 449, 450, 451, 452, 453, 454, 455, 456, 457, 458, 459, 460, 461, 462, 463, 464, 465, 466, 467, 468, 469, 470, 471, 472, 473, 474, 475, 476, 477, 478, 479, 480, 481, 482, 483, 484, 485, 486, 487, 488, 489, 490, 491, 492, 493, 494, 495, 496, 497, 498, 499, 500, 501, 502, 503, 504, 505, 506, 507, 508, 509, 510, 511, 512, 513, 514, 515, 516, 517, 518, 519, 520, 521, 522, 523, 524, 525, 526, 527, 528, 529, 530, 531, 532, 533, 534, 535, 536, 537, 538, 539, 540, 541, 542, 543, 544, 545, 546, 547, 548, 549, 550, 551, 552, 553, 554, 555, 556, 557, 558, 559, 560, 561, 562, 563, 564, 565, 566, 567, 568, 569, 570, 571, 572, 573, 574, 575, 576, 577, 578, 579, 580, 581, 582, 583, 584, 585, 586, 587, 588, 589, 590, 591, 592, 593, 594, 595, 596, 597, 598, 599, 600, 601, 602, 603, 604, 605, 606, 607, 608, 609, 610, 611, 612, 613, 614, 615, 616, 617, 618, 619, 620, 621, 622, 623, 624, 625, 626, 627, 628, 629, 630, 631, 632, 633, 634, 635, 636, 637, 638, 639, 640, 641, 642, 643, 644, 645, 646, 647, 648, 649, 650, 651, 652, 653, 654, 655, 656, 657, 658, 659, 660, 661, 662, 663, 664, 665, 666, 667, 668, 669, 670, 671, 672, 673, 674, 675, 676, 677, 678, 679, 680, 681, 682, 683, 684, 685, 686, 687, 688, 689, 690, 691, 692, 693, 694, 695, 696, 697, 698, 699, 700, 701, 702, 703, 704, 705, 706, 707, 708, 709, 710, 711, 712, 713, 714, 715, 716, 717, 718, 719, 720, 721, 722, 723, 724, 725, 726, 727, 728, 729, 730, 731, 732, 733, 734, 735, 736, 737, 738, 739, 740, 741, 742, 743, 744, 745, 746, 747, 748, 749, 750, 751, 752, 753, 754, 755, 756, 757, 758, 759, 760, 761, 762, 763, 764, 765, 766, 767, 768, 769, 770, 771, 772, 773, 774, 775, 776, 777, 778, 779, 780, 781, 782, 783, 784, 785, 786, 787, 788, 789, 790, 791, 792, 793, 794, 795, 796, 797, 798], 1.0, 'REPLACE')
_m = ob_cube.modifiers.new('Armature', 'ARMATURE')
_m.object = ob_armature

# ---- collection membership
col_collection_1.objects.link(ob_armature)
col_collection_1.objects.link(ob_cube)

# ---- scene / render settings (as saved in the file)
scene.frame_start = 1; scene.frame_end = 30; scene.frame_set(1)
scene.render.engine = 'BLENDER_EEVEE_NEXT'
scene.render.resolution_percentage = 50
scene.render.dither_intensity = 0.0
scene.cycles.use_denoising = False
scene.cycles.samples = 10
scene.cycles.sampling_pattern = 'TABULATED_SOBOL'
scene.cycles.light_sampling_threshold = 0.0
scene.cycles.use_adaptive_sampling = False
scene.cycles.use_light_tree = False
scene.cycles.blur_glossy = 0.0
scene.cycles.volume_bounces = 1
scene.cycles.pixel_filter_type = 'GAUSSIAN'
scene.cycles.sample_clamp_indirect = 0.0
scene.view_settings.view_transform = 'Standard'
bpy.context.view_layer.update()

# ---- added for rendering (the .blend has no active camera and no usable light): camera, sun
cam_auto = bpy.data.cameras.new('AutoCamera')
cam_auto.lens = 50.0
cam_auto.sensor_width = 36.0
cam_auto.clip_end = 1000.0
ob_auto_camera = bpy.data.objects.new('AutoCamera', cam_auto)
scene.collection.objects.link(ob_auto_camera)
ob_auto_camera.location = (0.185064, -0.225636, 0.148036)
ob_auto_camera.rotation_euler = (1.09748, -7.21219e-08, 0.694738)
scene.camera = ob_auto_camera
light_auto_sun = bpy.data.lights.new('AutoSun', 'SUN')
light_auto_sun.energy = 3.0
light_auto_sun.angle = 0.0523599
ob_auto_sun = bpy.data.objects.new('AutoSun', light_auto_sun)
scene.collection.objects.link(ob_auto_sun)
ob_auto_sun.rotation_euler = (0.872665, 0.174533, 0.523599)
bpy.context.view_layer.update()
